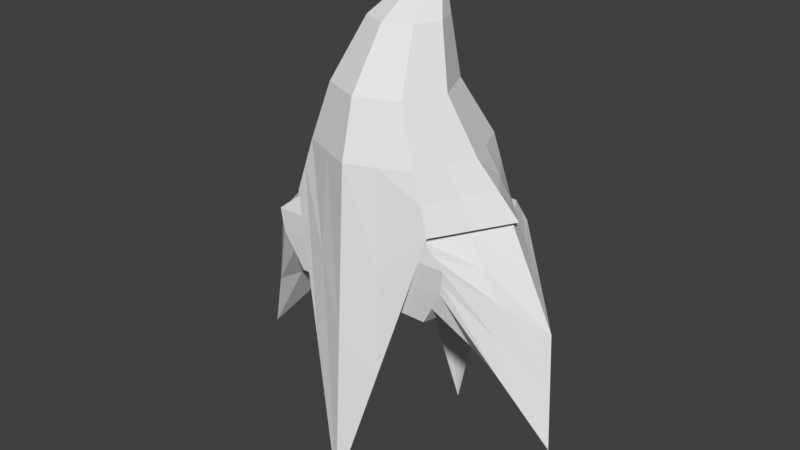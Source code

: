 # Source: Seeker.blend  (saved by Blender 2.78.0; exported with 4.5.12 LTS)
import bpy
from mathutils import Matrix  # noqa: F401  (used for matrix-valued properties, if any)

bpy.ops.wm.read_factory_settings(use_empty=True)
scene = bpy.context.scene
scene.name = 'Scene'

# ---- collections
col_collection_1 = bpy.data.collections.new('Collection 1'); scene.collection.children.link(col_collection_1)

# ---- world
world_world = bpy.data.worlds.new('World'); scene.world = world_world
world_world.color = (0.05088, 0.05088, 0.05088)
world_world.use_sun_shadow = False
world_world.sun_shadow_jitter_overblur = 0.0
world_world.cycles.sampling_method = 'MANUAL'

# ---- meshes
me_cape = bpy.data.meshes.new('Cape')
me_cape.from_pydata([(0.01007, -0.9266, 1.109), (0.01007, 0.5111, 5.744), (-0.697, -0.5391, 3.744), (-1.092, 0.168, 3.744), (-0.697, 0.5993, 3.744), (0.01007, 0.9064, 1.109), (0.7172, 0.5993, 3.744), (1.112, 0.168, 3.744), (0.7172, -0.5391, 3.744), (-0.01063, -0.5882, 4.78), (-0.3884, -0.4317, 4.78), (-0.5449, -0.05387, 4.78), (-0.3884, 0.3239, 4.78), (0.3672, 0.3239, 4.78), (0.5237, -0.05387, 4.78), (0.3672, -0.4317, 4.78), (0.01007, -0.2481, 5.303), (-0.2298, -0.1488, 5.303), (-0.3292, 0.0911, 5.303), (-0.2298, 0.331, 5.303), (0.01007, 0.4759, 5.303), (0.2499, 0.331, 5.303), (0.3493, 0.0911, 5.303), (0.2499, -0.1488, 5.303), (-0.5328, -0.5152, 4.263), (-0.7577, 0.02766, 4.263), (-0.5328, 0.5706, 4.263), (0.553, 0.5706, 4.263), (0.7779, 0.02766, 4.263), (0.553, -0.5152, 4.263), (0.01007, -0.7401, 4.263), (0.1783, 0.4142, 4.721), (0.13, 0.3807, 5.303), (0.2815, 0.6412, 4.185), (-0.1995, 0.4142, 4.721), (-0.1099, 0.3807, 5.303), (-0.2614, 0.6412, 4.185), (-0.6859, -0.5304, 2.956), (-0.6859, -0.5304, 3.7), (-0.6859, 0.5304, 2.956), (-0.802, 0.5795, 3.7), (0.6859, -0.5304, 2.956), (0.6859, -0.5304, 3.7), (0.6859, 0.5304, 2.956), (0.802, 0.5795, 3.7), (-0.8734, -0.5583, 3.298), (-0.8734, 0.6482, 3.298), (0.8734, 0.6482, 3.298), (0.8734, -0.5583, 3.298), (-0.6859, 0.0, 2.838), (-1.058, 0.1686, 3.7), (0.6859, 0.0, 2.838), (1.058, 0.1686, 3.7), (1.642, 0.0, 1.796), (-1.642, 0.0, 1.796), (-0.901, -0.5688, 3.524), (-0.901, 0.6181, 3.524), (0.901, 0.6181, 3.524), (0.901, -0.5688, 3.524), (1.535, 0.0949, 2.868), (-1.535, 0.0949, 2.868)], [], [(16, 1, 17), (17, 1, 18), (18, 1, 19), (19, 1, 20, 35), (20, 1, 21, 32), (21, 1, 22), (22, 1, 23), (23, 1, 16), (29, 15, 9, 30), (28, 14, 15, 29), (27, 13, 14, 28), (33, 31, 13, 27), (25, 11, 12, 26), (24, 10, 11, 25), (30, 9, 10, 24), (15, 23, 16, 9), (14, 22, 23, 15), (13, 21, 22, 14), (31, 32, 21, 13), (11, 18, 19, 12), (10, 17, 18, 11), (9, 16, 17, 10), (0, 30, 24, 2), (2, 24, 25, 3), (3, 25, 26, 4), (6, 27, 28, 7), (7, 28, 29, 8), (8, 29, 30, 0), (12, 19, 35, 34), (26, 12, 34, 36), (6, 5, 33, 27), (33, 5, 36), (34, 31, 33, 36), (26, 36, 5, 4), (34, 35, 32, 31), (35, 20, 32), (60, 50, 40, 56), (56, 40, 44, 57), (59, 52, 42, 58), (58, 42, 38, 55), (49, 51, 41, 37), (52, 50, 38, 42), (41, 48, 45, 37), (51, 53, 48, 41), (39, 46, 47, 43), (49, 54, 46, 39), (37, 45, 54, 49), (43, 47, 53, 51), (44, 40, 50, 52), (39, 43, 51, 49), (57, 44, 52, 59), (55, 38, 50, 60), (45, 55, 60, 54), (47, 57, 59, 53), (48, 58, 55, 45), (53, 59, 58, 48), (46, 56, 57, 47), (54, 60, 56, 46)])
me_cape.use_remesh_preserve_volume = False
me_cape.use_remesh_preserve_attributes = False
me_cape.use_mirror_vertex_groups = False
me_cape.update()

# ---- objects
ob_character = bpy.data.objects.new('Character', me_cape)

# ---- transforms, parenting, visibility, modifiers, constraints
ob_character.location = (0.0, 0.0, 0.0)
ob_character.lineart.crease_threshold = 0.0
_m = ob_character.modifiers.new('Subsurf', 'SUBSURF')
_m.uv_smooth = 'PRESERVE_CORNERS'
_m.quality = 1
_m.subdivision_type = 'SIMPLE'
_m.render_levels = 1
_m.show_only_control_edges = False

# ---- collection membership
col_collection_1.objects.link(ob_character)

# ---- scene / render settings (as saved in the file)
scene.frame_start = 1; scene.frame_end = 250; scene.frame_set(1)
scene.render.engine = 'BLENDER_EEVEE_NEXT'
scene.render.resolution_percentage = 50
scene.render.dither_intensity = 0.0
scene.cycles.use_denoising = False
scene.cycles.samples = 128
scene.cycles.sampling_pattern = 'TABULATED_SOBOL'
scene.cycles.light_sampling_threshold = 0.0
scene.cycles.use_adaptive_sampling = False
scene.cycles.use_light_tree = False
scene.cycles.blur_glossy = 0.0
scene.cycles.sample_clamp_indirect = 0.0
scene.view_settings.view_transform = 'Standard'
bpy.context.view_layer.update()

# ---- added for rendering (the .blend has no active camera and no usable light): camera, sun
cam_auto = bpy.data.cameras.new('AutoCamera')
cam_auto.lens = 50.0
cam_auto.sensor_width = 36.0
cam_auto.clip_end = 1000.0
ob_auto_camera = bpy.data.objects.new('AutoCamera', cam_auto)
scene.collection.objects.link(ob_auto_camera)
ob_auto_camera.location = (5.52248, -6.63708, 7.84416)
ob_auto_camera.rotation_euler = (1.09748, -7.21219e-08, 0.694738)
scene.camera = ob_auto_camera
light_auto_sun = bpy.data.lights.new('AutoSun', 'SUN')
light_auto_sun.energy = 3.0
light_auto_sun.angle = 0.0523599
ob_auto_sun = bpy.data.objects.new('AutoSun', light_auto_sun)
scene.collection.objects.link(ob_auto_sun)
ob_auto_sun.rotation_euler = (0.872665, 0.174533, 0.523599)
bpy.context.view_layer.update()
